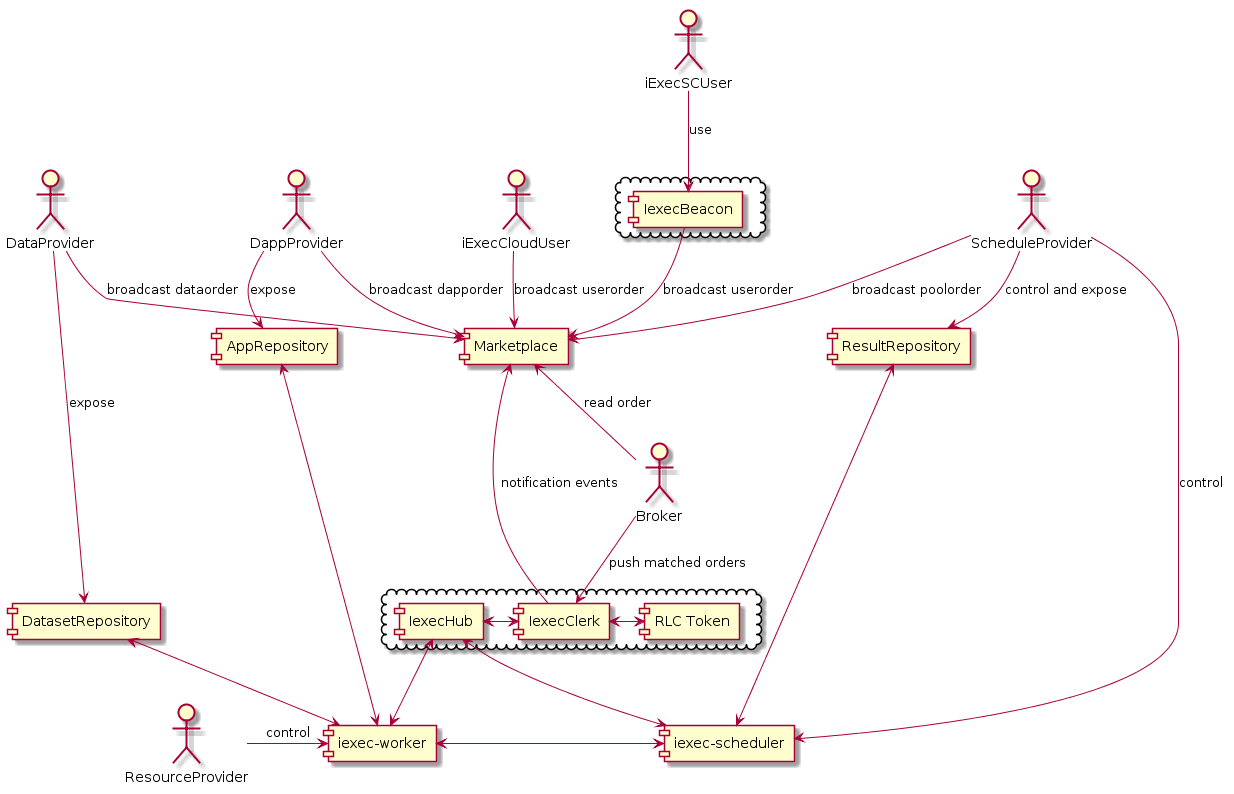

The diagram above was rendered by PlantUML. Its source (embedded in the PNG):
@startuml
:iExecCloudUser:
:iExecSCUser:
:DappProvider:
:DataProvider:
:ScheduleProvider:
:ResourceProvider:
:Broker:

cloud {
  [IexecBeacon]
}
component [IexecBeacon]
iExecSCUser -down-> [IexecBeacon]: use

component [Marketplace]
[IexecBeacon] -down-> [Marketplace]: broadcast userorder
iExecCloudUser -down-> [Marketplace]: broadcast userorder
DappProvider -down-> [Marketplace]: broadcast dapporder
DataProvider -down-> [Marketplace]: broadcast dataorder
ScheduleProvider -down-> [Marketplace]: broadcast poolorder
Broker -up-> [Marketplace]: read order

cloud {
  [IexecClerk]
  [IexecHub]
  [RLC Token]
}
component [IexecClerk]
component [IexecHub]
component [RLC Token]
[IexecHub] <-right-> [IexecClerk]
[IexecClerk] <-right-> [RLC Token]

Broker -down-> [IexecClerk]: push matched orders
[IexecClerk] -up-> [Marketplace]: notification events

[iexec-scheduler] <-up-> [IexecHub]
[iexec-worker] <-up-> [IexecHub]





component [AppRepository]
component [DatasetRepository]
component [iexec-scheduler]
component [iexec-worker]
component [ResultRepository]

DappProvider -down-> AppRepository: expose
DataProvider -down-> DatasetRepository: expose
ScheduleProvider -down-> [iexec-scheduler]: control
ScheduleProvider -down-> [ResultRepository]: control and expose
ResultRepository <-right-> [iexec-scheduler]



[ResourceProvider] -right-> [iexec-worker]: control

[iexec-worker] <-right-> [iexec-scheduler]
[iexec-worker] <-up-> [AppRepository]
[iexec-worker] <-up-> [DatasetRepository]
@enduml